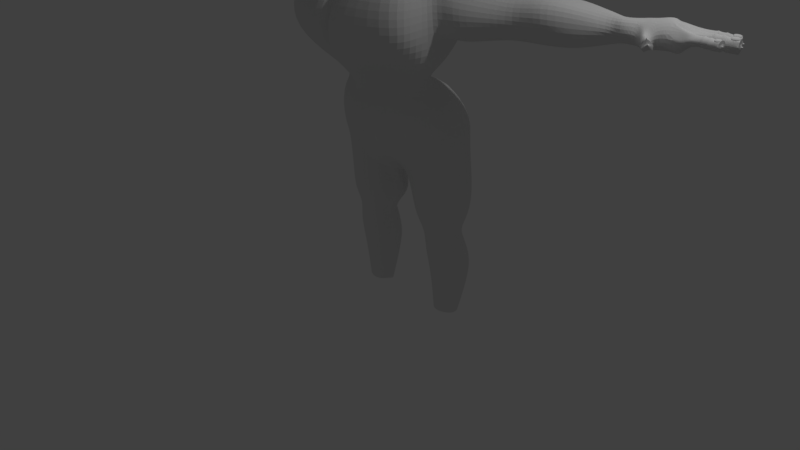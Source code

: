 # Source: cartoonbone.blend  (saved by Blender 2.78.0; exported with 4.5.12 LTS)
import bpy
from mathutils import Matrix  # noqa: F401  (used for matrix-valued properties, if any)

bpy.ops.wm.read_factory_settings(use_empty=True)
scene = bpy.context.scene
scene.name = 'Scene'

# ---- collections
col_collection_1 = bpy.data.collections.new('Collection 1'); scene.collection.children.link(col_collection_1)

# ---- world
world_world = bpy.data.worlds.new('World'); scene.world = world_world
world_world.color = (0.05088, 0.05088, 0.05088)
world_world.use_sun_shadow = False
world_world.sun_shadow_jitter_overblur = 0.0
world_world.cycles.sampling_method = 'MANUAL'

# ---- cameras
cam_camera = bpy.data.cameras.new('Camera')
cam_camera.clip_end = 100.0
cam_camera.lens = 35.0
cam_camera.sensor_width = 32.0
cam_camera.sensor_height = 18.0
cam_camera.ortho_scale = 7.314
cam_camera.dof.focus_distance = 0.0
cam_camera.dof.aperture_fstop = 128.0

# ---- lights
light_lamp = bpy.data.lights.new('Lamp', 'POINT')
light_lamp.transmission_factor = 0.0
light_lamp.cutoff_distance = 30.0
light_lamp.energy = 100.0
light_lamp.shadow_buffer_clip_start = 1.001
light_lamp.shadow_soft_size = 0.1
light_lamp.shadow_maximum_resolution = 0.006
light_lamp.use_absolute_resolution = True

# ---- meshes
me_plane = bpy.data.meshes.new('Plane')
me_plane.from_pydata([(17.32, -8.058, 2.798), (17.7, -7.956, 3.221), (17.32, -8.29, 2.842), (17.68, -8.132, 3.27), (17.19, -8.261, 2.967), (17.51, -8.13, 3.417), (16.99, -8.41, 3.1), (17.28, -8.274, 3.574), (16.86, -8.227, 3.163), (17.15, -8.157, 3.652), (16.86, -7.995, 3.119), (17.15, -7.883, 3.6), (16.99, -7.675, 2.995), (17.31, -7.536, 3.453), (17.19, -7.875, 2.862), (17.54, -7.741, 3.296), (17.92, -7.929, 3.616), (17.92, -8.161, 3.659), (17.78, -8.133, 3.784), (17.59, -8.281, 3.917), (17.45, -8.099, 3.98), (17.45, -7.867, 3.937), (17.59, -7.547, 3.812), (17.79, -7.747, 3.679), (18.22, -7.859, 3.982), (18.22, -8.091, 4.025), (18.08, -8.063, 4.15), (17.89, -8.211, 4.283), (17.75, -8.028, 4.346), (17.75, -7.796, 4.303), (17.89, -7.476, 4.178), (18.08, -7.676, 4.045), (18.22, -8.091, 4.025), (18.08, -8.063, 4.15), (17.89, -8.211, 4.283), (17.75, -7.796, 4.303), (17.89, -7.476, 4.178), (18.08, -7.676, 4.045), (17.66, -7.53, 3.9), (18.03, -7.757, 4.278), (17.86, -7.73, 3.767), (17.52, -8.082, 4.068), (17.66, -8.264, 4.005), (17.53, -7.85, 4.025), (17.85, -8.116, 3.872), (17.99, -8.144, 3.747), (17.99, -7.912, 3.704), (17.77, -7.848, 4.28), (17.89, -7.541, 4.166), (18.07, -7.738, 4.046), (17.69, -7.589, 3.914), (17.86, -7.787, 3.793), (17.56, -7.896, 4.027), (17.73, -7.761, 4.319), (17.88, -7.436, 4.19), (18.08, -7.637, 4.053), (17.64, -7.492, 3.903), (17.84, -7.693, 3.766), (17.5, -7.816, 4.032), (17.89, -7.928, 3.501), (17.73, -7.719, 3.573), (17.48, -8.22, 3.842), (17.7, -8.075, 3.69), (17.51, -7.515, 3.725), (17.35, -7.856, 3.867), (17.86, -8.083, 3.548), (17.35, -8.121, 3.917), (17.85, -7.941, 3.518), (17.51, -8.293, 3.819), (17.52, -7.558, 3.714), (17.85, -8.173, 3.561), (17.38, -8.11, 3.882), (17.71, -7.758, 3.581), (17.71, -8.145, 3.686), (17.38, -7.878, 3.839), (17.68, -7.966, 3.296), (17.35, -8.319, 3.597), (17.35, -7.584, 3.492), (17.68, -8.199, 3.339), (17.21, -8.136, 3.66), (17.54, -7.784, 3.359), (17.54, -8.17, 3.464), (17.21, -7.904, 3.617), (17.68, -7.966, 3.296), (17.68, -8.199, 3.339), (17.54, -8.17, 3.464), (17.35, -8.319, 3.597), (17.21, -8.136, 3.66), (17.21, -7.904, 3.617), (17.35, -7.584, 3.492), (17.54, -7.784, 3.359), (18.0, -7.913, -0.6677), (18.52, -8.126, -0.9302), (18.23, -8.25, -0.4341), (18.58, -8.261, -0.8451), (18.23, -8.152, -0.2349), (18.74, -8.335, -0.6584), (18.57, -8.203, -0.09288), (18.91, -8.212, -0.5024), (18.58, -7.954, -0.1368), (18.99, -8.056, -0.4455), (18.52, -7.807, -0.2067), (18.92, -7.829, -0.5534), (18.38, -7.745, -0.3645), (18.76, -7.756, -0.7401), (18.24, -7.849, -0.4965), (18.59, -7.878, -0.8961), (18.86, -8.191, -1.174), (18.91, -8.383, -1.083), (19.05, -8.445, -0.9247), (19.19, -8.341, -0.7928), (19.25, -8.132, -0.7639), (19.2, -7.94, -0.8552), (19.06, -7.878, -1.013), (18.92, -7.982, -1.145), (19.16, -8.253, -1.495), (19.21, -8.444, -1.404), (19.35, -8.507, -1.246), (19.49, -8.403, -1.114), (19.55, -8.194, -1.086), (19.5, -8.002, -1.177), (19.36, -7.939, -1.335), (19.22, -8.043, -1.467), (19.21, -8.444, -1.404), (19.35, -8.507, -1.246), (19.49, -8.403, -1.114), (19.5, -8.002, -1.177), (19.36, -7.939, -1.335), (19.22, -8.043, -1.467), (19.13, -7.893, -1.09), (19.45, -8.23, -1.348), (18.99, -7.997, -1.222), (19.33, -8.147, -0.8414), (19.27, -8.356, -0.8702), (19.27, -7.955, -0.9326), (19.12, -8.46, -1.002), (18.98, -8.398, -1.16), (18.93, -8.206, -1.251), (19.48, -8.051, -1.166), (19.35, -7.995, -1.31), (19.22, -8.089, -1.43), (19.14, -7.952, -1.088), (19.02, -8.047, -1.208), (19.27, -8.009, -0.9443), (19.51, -7.965, -1.178), (19.37, -7.901, -1.341), (19.22, -8.008, -1.477), (19.13, -7.852, -1.089), (18.99, -7.959, -1.225), (19.28, -7.916, -0.9261), (18.75, -8.176, -1.132), (18.82, -7.938, -1.099), (19.13, -8.247, -0.7216), (18.97, -8.365, -0.8723), (18.98, -7.819, -0.948), (19.14, -7.89, -0.7677), (18.81, -8.294, -1.053), (19.21, -8.109, -0.6636), (18.77, -8.17, -1.095), (19.11, -8.32, -0.7142), (18.98, -7.857, -0.9344), (18.83, -8.362, -1.004), (19.17, -8.111, -0.6854), (18.83, -7.961, -1.066), (18.97, -8.424, -0.8462), (19.12, -7.919, -0.7766), (18.59, -8.124, -0.9175), (18.93, -8.274, -0.5365), (18.79, -7.811, -0.7567), (18.65, -8.316, -0.8263), (18.99, -8.065, -0.5077), (18.65, -7.915, -0.8887), (18.79, -8.378, -0.6685), (18.93, -7.873, -0.5989), (18.59, -8.124, -0.9175), (18.65, -8.316, -0.8263), (18.79, -8.378, -0.6685), (18.93, -8.274, -0.5365), (18.99, -8.065, -0.5077), (18.93, -7.873, -0.5989), (18.79, -7.811, -0.7567), (18.65, -7.915, -0.8887), (18.81, -7.371, 1.724), (19.97, -7.697, 1.825), (18.8, -8.289, 1.729), (19.97, -7.861, 1.927), (19.17, -7.844, 2.122), (19.96, -7.968, 2.199), (19.34, -7.934, 2.407), (19.94, -7.852, 2.468), (19.35, -7.674, 2.598), (19.92, -7.685, 2.589), (19.33, -7.476, 2.399), (19.92, -7.416, 2.473), (19.34, -7.385, 2.168), (19.94, -7.308, 2.2), (19.36, -7.483, 1.942), (19.96, -7.425, 1.932), (20.44, -7.708, 1.918), (20.44, -7.935, 2.017), (20.43, -8.026, 2.247), (20.41, -7.928, 2.474), (20.4, -7.698, 2.564), (20.4, -7.47, 2.466), (20.41, -7.379, 2.235), (20.43, -7.477, 2.009), (20.94, -7.702, 1.921), (20.94, -7.929, 2.02), (20.93, -8.021, 2.25), (20.91, -7.922, 2.477), (20.9, -7.692, 2.567), (20.9, -7.464, 2.468), (20.91, -7.373, 2.238), (20.93, -7.472, 2.011), (20.94, -7.929, 2.02), (20.93, -8.021, 2.25), (20.91, -7.922, 2.477), (20.9, -7.464, 2.468), (20.91, -7.373, 2.238), (20.93, -7.472, 2.011), (20.53, -7.378, 2.236), (21.04, -7.689, 2.283), (20.55, -7.476, 2.009), (20.52, -7.696, 2.565), (20.53, -7.927, 2.474), (20.52, -7.469, 2.466), (20.55, -8.025, 2.248), (20.56, -7.934, 2.017), (20.56, -7.706, 1.919), (20.88, -7.523, 2.456), (20.9, -7.44, 2.247), (20.91, -7.529, 2.04), (20.55, -7.444, 2.245), (20.57, -7.533, 2.039), (20.54, -7.527, 2.454), (20.9, -7.422, 2.482), (20.92, -7.328, 2.245), (20.94, -7.43, 2.011), (20.52, -7.333, 2.243), (20.54, -7.434, 2.009), (20.51, -7.427, 2.48), (20.33, -7.705, 1.866), (20.31, -7.441, 1.969), (20.29, -7.839, 2.484), (20.31, -7.952, 2.225), (20.29, -7.329, 2.228), (20.28, -7.433, 2.491), (20.33, -7.847, 1.962), (20.28, -7.693, 2.604), (20.31, -7.704, 1.911), (20.28, -7.924, 2.467), (20.28, -7.375, 2.228), (20.31, -7.931, 2.01), (20.27, -7.693, 2.557), (20.3, -7.473, 2.002), (20.3, -8.022, 2.24), (20.27, -7.466, 2.459), (20.02, -7.694, 1.895), (19.99, -7.914, 2.451), (19.99, -7.365, 2.213), (20.02, -7.921, 1.994), (19.97, -7.684, 2.542), (20.01, -7.464, 1.986), (20.01, -8.013, 2.224), (19.97, -7.456, 2.443), (20.02, -7.694, 1.895), (20.02, -7.921, 1.994), (20.01, -8.013, 2.224), (19.99, -7.914, 2.451), (19.97, -7.684, 2.542), (19.97, -7.456, 2.443), (19.99, -7.365, 2.213), (20.01, -7.464, 1.986), (17.47, -8.217, -0.3384), (19.3, -8.017, -0.4145), (17.38, -7.848, -0.4551), (19.35, -8.223, -0.3051), (18.32, -8.067, 0.3631), (19.46, -8.343, -0.0345), (18.96, -8.146, 0.642), (19.58, -8.17, 0.2176), (18.97, -7.836, 0.6251), (19.64, -7.943, 0.3247), (18.84, -7.632, 0.3693), (19.59, -7.6, 0.194), (18.74, -7.53, 0.1405), (19.47, -7.48, -0.07658), (18.64, -7.677, -0.07261), (19.35, -7.653, -0.3286), (19.91, -8.065, -0.515), (19.95, -8.355, -0.4045), (20.05, -8.456, -0.1757), (20.15, -8.31, 0.0374), (20.19, -8.002, 0.11), (20.15, -7.712, -0.0004668), (20.05, -7.61, -0.2293), (19.95, -7.757, -0.4424), (20.51, -8.101, -0.7157), (20.55, -8.391, -0.6053), (20.65, -8.492, -0.3765), (20.76, -8.346, -0.1633), (20.8, -8.038, -0.09075), (20.76, -7.748, -0.2012), (20.66, -7.646, -0.43), (20.56, -7.792, -0.6431), (20.55, -8.391, -0.6053), (20.65, -8.492, -0.3765), (20.76, -8.346, -0.1633), (20.76, -7.748, -0.2012), (20.66, -7.646, -0.43), (20.56, -7.792, -0.6431), (20.2, -7.619, -0.2776), (20.83, -8.067, -0.4168), (20.1, -7.765, -0.4907), (20.34, -8.011, 0.06166), (20.3, -8.319, -0.01093), (20.3, -7.721, -0.04879), (20.2, -8.465, -0.224), (20.1, -8.363, -0.4529), (20.06, -8.074, -0.5633), (20.73, -7.823, -0.2025), (20.64, -7.731, -0.4104), (20.55, -7.864, -0.6042), (20.22, -7.706, -0.2719), (20.13, -7.839, -0.4656), (20.31, -7.799, -0.06392), (20.77, -7.692, -0.1935), (20.67, -7.588, -0.4297), (20.57, -7.738, -0.6496), (20.2, -7.559, -0.2724), (20.09, -7.71, -0.4923), (20.3, -7.664, -0.03621), (19.75, -8.055, -0.5181), (19.8, -7.702, -0.4352), (20.02, -8.183, 0.08925), (19.9, -8.35, -0.1542), (19.91, -7.536, -0.1918), (20.02, -7.652, 0.06952), (19.79, -8.234, -0.4155), (20.07, -7.983, 0.1957), (19.75, -8.049, -0.4695), (19.99, -8.294, 0.08288), (19.9, -7.594, -0.1838), (19.79, -8.339, -0.359), (20.04, -7.986, 0.1555), (19.79, -7.74, -0.3969), (19.89, -8.44, -0.1302), (20.0, -7.696, 0.04502), (19.39, -8.012, -0.3666), (19.63, -8.257, 0.1858), (19.54, -7.557, -0.08086), (19.43, -8.302, -0.2561), (19.68, -7.949, 0.2584), (19.44, -7.704, -0.294), (19.53, -8.403, -0.02731), (19.64, -7.659, 0.1479), (19.39, -8.012, -0.3666), (19.43, -8.302, -0.2561), (19.53, -8.403, -0.02731), (19.63, -8.257, 0.1858), (19.68, -7.949, 0.2584), (19.64, -7.659, 0.1479), (19.54, -7.557, -0.08086), (19.44, -7.704, -0.294), (17.73, -8.477, 0.1337), (19.8, -7.879, 0.6847), (17.45, -8.531, -0.2669), (19.83, -8.1, 0.803), (18.51, -8.064, 1.157), (19.9, -8.235, 1.105), (18.03, -7.533, 0.205), (19.97, -8.059, 1.393), (17.34, -7.288, 0.4211), (20.0, -7.821, 1.52), (19.14, -7.509, 1.467), (19.97, -7.454, 1.381), (19.08, -7.395, 1.212), (19.9, -7.319, 1.079), (19.02, -7.544, 0.9682), (19.83, -7.495, 0.7905), (20.46, -7.914, 0.6571), (20.49, -8.224, 0.7744), (20.55, -8.338, 1.03), (20.6, -8.189, 1.273), (20.63, -7.864, 1.363), (20.6, -7.554, 1.246), (20.54, -7.44, 0.9903), (20.48, -7.589, 0.7465), (21.14, -7.932, 0.5221), (21.16, -8.242, 0.6394), (21.22, -8.357, 0.8947), (21.28, -8.208, 1.138), (21.3, -7.883, 1.228), (21.28, -7.573, 1.111), (21.22, -7.459, 0.8553), (21.16, -7.607, 0.6115), (21.16, -8.242, 0.6394), (21.22, -8.357, 0.8947), (21.28, -8.208, 1.138), (21.28, -7.573, 1.111), (21.22, -7.459, 0.8553), (21.16, -7.607, 0.6115), (20.7, -7.445, 0.9578), (21.4, -7.901, 0.8829), (20.65, -7.593, 0.714), (20.79, -7.869, 1.33), (20.77, -8.194, 1.241), (20.76, -7.559, 1.213), (20.71, -8.342, 0.9972), (20.65, -8.228, 0.7419), (20.62, -7.918, 0.6246), (21.25, -7.653, 1.104), (21.2, -7.549, 0.872), (21.14, -7.685, 0.6504), (20.73, -7.537, 0.9652), (20.68, -7.672, 0.7436), (20.78, -7.64, 1.197), (21.29, -7.514, 1.122), (21.23, -7.396, 0.8586), (21.17, -7.55, 0.607), (20.7, -7.382, 0.9644), (20.64, -7.535, 0.7127), (20.76, -7.499, 1.228), (20.29, -7.906, 0.6321), (20.32, -7.535, 0.7343), (20.45, -8.059, 1.313), (20.38, -8.229, 1.035), (20.38, -7.365, 1.013), (20.45, -7.495, 1.304), (20.32, -8.099, 0.7434), (20.48, -7.85, 1.438), (20.29, -7.901, 0.6849), (20.43, -8.177, 1.301), (20.37, -7.428, 1.018), (20.31, -8.212, 0.8022), (20.45, -7.852, 1.391), (20.31, -7.577, 0.7743), (20.37, -8.326, 1.058), (20.42, -7.542, 1.273), (19.89, -7.873, 0.7479), (20.03, -8.149, 1.364), (19.97, -7.4, 1.081), (19.91, -8.184, 0.8652), (20.05, -7.824, 1.454), (19.91, -7.549, 0.8373), (19.97, -8.298, 1.12), (20.02, -7.514, 1.336), (19.89, -7.873, 0.7479), (19.91, -8.184, 0.8652), (19.97, -8.298, 1.12), (20.03, -8.149, 1.364), (20.05, -7.824, 1.454), (20.02, -7.514, 1.336), (19.97, -7.4, 1.081), (19.91, -7.549, 0.8373), (17.82, -7.481, -0.03538), (17.54, -7.689, -0.213), (18.29, -7.537, 1.862), (18.49, -8.694, 1.658), (18.95, -8.506, 2.217), (18.87, -8.106, 2.532), (18.99, -7.802, 2.444), (18.88, -7.638, 2.384), (18.88, -7.149, 2.19), (16.81, -7.988, -0.3191), (18.0, -8.798, 0.5127), (18.21, -8.873, 0.7797), (18.17, -7.726, 0.9027), (17.07, -8.64, 0.3056), (18.1, -7.223, 0.6068), (18.73, -8.437, 1.082), (17.19, -8.807, 1.16), (18.38, -6.997, 1.289), (16.84, -7.443, 0.6588), (17.06, -7.014, 1.286), (17.95, -6.991, 1.823), (17.91, -8.766, 1.886), (17.21, -7.126, 2.151), (17.96, -7.774, 2.656), (17.41, -8.714, 1.914), (17.4, -7.941, 2.751), (16.52, -7.978, -0.2003), (17.66, -8.689, 0.908), (17.79, -6.809, 1.09), (16.93, -8.707, 0.5641), (16.03, -8.853, 1.503), (15.8, -7.468, 1.072), (15.98, -7.175, 1.59), (16.16, -7.265, 2.28), (16.1, -8.577, 2.217), (16.23, -8.129, 2.795), (15.72, -8.22, 0.8005), (15.87, -8.84, 1.214), (15.07, -8.881, 1.49), (14.93, -7.629, 1.233), (15.1, -7.257, 1.937), (15.33, -7.165, 2.891), (15.28, -8.46, 2.29), (15.45, -8.327, 2.938), (14.56, -8.03, 0.4753), (14.77, -8.571, 1.002), (16.38, -8.764, 1.313), (16.15, -8.671, 0.9033), (16.49, -7.307, 2.19), (16.59, -8.673, 2.262), (16.13, -7.326, 0.9751), (16.31, -7.124, 1.496), (16.05, -8.117, 0.6923), (0.639, -0.3468, 13.55), (0.7048, 0.7292, 13.63), (0.0, -0.4875, 13.54), (0.0, 0.4681, 13.64), (1.167, -0.3356, 13.32), (1.232, 1.024, 13.44), (1.711, -0.3623, 13.05), (2.087, 0.3169, 13.04), (1.961, -0.7901, 11.98), (2.605, -0.7477, 12.21), (1.651, -0.9524, 12.25), (1.861, -1.716, 12.09), (0.6349, -1.022, 12.76), (0.8127, -2.051, 12.84), (0.0, -1.143, 13.19), (0.0, -2.241, 12.99), (0.7808, 1.682, 14.8), (0.0, 1.992, 15.53), (1.099, 1.38, 13.88), (1.183, 1.688, 12.85), (0.8794, 2.532, 14.64), (0.0, 2.69, 15.0), (1.148, 2.094, 13.71), (0.7748, 3.964, 13.44), (0.0, 4.079, 13.95), (1.094, 3.61, 12.53), (0.7116, 5.74, 13.02), (0.0, 5.856, 13.5), (1.16, 5.701, 12.47), (1.588, 3.836, 12.01), (1.738, 4.896, 11.66), (2.941, 6.343, 12.18), (3.247, 5.343, 11.49), (5.777, 5.812, 10.92), (4.727, 4.877, 10.69), (6.684, 4.643, 9.737), (5.208, 4.291, 9.95), (1.366, 2.734, 12.41), (1.905, 3.278, 11.97), (3.097, 2.206, 12.25), (3.2, 2.869, 12.12), (5.626, 3.092, 10.79), (4.299, 3.09, 11.31), (2.38, 0.9046, 12.81), (3.278, -0.8857, 11.67), (2.191, -2.207, 11.88), (1.015, -2.604, 12.79), (0.0, -2.765, 12.86), (3.974, -0.6805, 11.23), (2.482, -2.611, 11.68), (1.272, -3.15, 12.45), (0.0, -3.551, 12.31), (6.261, 2.553, 6.739), (4.291, -0.5831, 10.31), (2.884, -2.969, 11.29), (1.482, -3.652, 11.8), (0.0, -4.276, 11.3), (4.606, -0.6089, 7.315), (3.235, -3.178, 9.446), (1.398, -4.146, 10.05), (0.0, -4.622, 10.55), (0.6568, 7.462, 12.76), (0.0, 7.452, 12.96), (1.032, 7.523, 12.37), (2.718, 7.758, 12.26), (4.698, 7.802, 11.23), (6.434, 7.718, 9.405), (0.7227, 9.178, 12.03), (0.0, 9.218, 12.27), (1.036, 9.109, 11.57), (2.534, 9.535, 11.37), (4.296, 9.684, 10.66), (6.326, 9.715, 9.126), (0.7199, 10.84, 10.43), (0.0, 10.81, 11.07), (1.135, 10.85, 9.839), (3.082, 11.37, 9.968), (5.114, 11.86, 9.397), (6.688, 11.49, 7.833), (0.8298, 13.7, 8.918), (0.0, 13.69, 9.429), (1.256, 13.6, 8.572), (3.221, 13.48, 8.338), (4.734, 13.25, 7.855), (6.334, 12.84, 6.824), (0.6191, 15.37, 4.325), (0.0, 15.42, 4.714), (1.186, 15.18, 4.064), (2.414, 14.9, 3.929), (2.501, 14.74, 3.783), (3.68, 14.36, 3.641), (0.3934, 13.6, -0.1119), (0.0, 13.81, -0.06821), (1.896, 13.22, 0.007141), (2.916, 13.1, -0.1372), (4.251, 12.75, -0.3016), (4.84, 12.64, -0.1561), (1.371, 9.486, -3.467), (0.0, 9.665, -3.755), (2.548, 9.363, -3.12), (3.597, 9.287, -3.028), (4.949, 9.185, -2.99), (6.388, 8.907, -1.755), (1.258, 7.182, -3.726), (0.0, 7.278, -4.051), (2.546, 7.124, -3.355), (3.494, 7.126, -3.349), (4.775, 7.104, -3.14), (6.387, 7.154, -1.915), (1.285, 4.909, -3.822), (0.0, 4.958, -3.896), (2.393, 4.872, -3.337), (3.912, 4.632, -2.88), (4.266, 4.776, -2.96), (6.274, 4.723, -1.742), (1.246, 2.534, -2.054), (0.0, 2.638, -2.505), (2.42, 2.515, -1.673), (2.81, 2.468, -1.704), (4.812, 2.447, -1.407), (5.545, 2.348, -0.3768), (1.152, -1.281, 0.6237), (0.0, -1.268, 0.06255), (2.683, -1.18, 0.5202), (2.894, -1.336, 0.9602), (4.422, -1.474, 1.412), (4.986, -1.477, 3.475), (6.821, 4.59, 6.401), (7.685, 7.054, 6.308), (7.733, 8.633, 6.102), (4.125, 10.67, -2.126), (3.19, 10.78, -2.297), (2.402, 10.78, -2.259), (0.8221, 11.18, -2.818), (5.96, 10.51, -1.355), (0.0, 11.28, -3.159), (5.77, 12.16, 2.094), (7.495, 8.801, 1.724), (7.415, 6.933, 1.537), (7.122, 4.766, 1.431), (6.631, 2.696, 1.592), (4.648, -1.036, 4.821), (6.874, 10.49, 1.785), (7.172, 10.37, 5.511), (6.673, 11.74, 4.719), (2.483, -2.194, 6.002), (2.015, -2.334, 6.922), (1.034, -2.737, 7.521), (0.0, -3.078, 8.104), (0.7646, -2.107, 2.866), (0.0, -2.098, 2.651), (1.575, -2.083, 3.065), (2.047, -2.043, 3.269), (2.648, -1.96, 3.439), (3.018, -2.064, 3.75), (3.145, -1.966, 4.941), (1.574, -3.484, 5.204), (1.342, -3.473, 5.638), (0.3151, -3.476, 5.986), (0.0, -3.507, 6.285), (0.7231, -3.245, 3.401), (0.0, -3.299, 3.09), (1.124, -3.277, 3.499), (1.358, -3.271, 3.666), (1.655, -3.295, 3.808), (1.839, -3.406, 4.077), (1.901, -3.473, 4.775), (1.705, -4.417, 5.525), (1.473, -4.406, 5.959), (0.1547, -4.409, 6.307), (0.0, -4.44, 6.606), (0.8543, -4.266, 3.678), (0.0, -4.232, 3.411), (1.255, -4.327, 3.82), (1.489, -4.321, 3.972), (1.786, -4.345, 4.099), (1.97, -4.339, 4.398), (2.032, -4.406, 5.096), (2.384, -5.314, 5.95), (2.015, -5.297, 6.641), (0.2849, -5.301, 7.195), (0.0, -5.351, 7.67), (1.03, -5.073, 3.011), (0.0, -5.02, 2.586), (1.669, -5.171, 3.237), (2.041, -5.161, 3.479), (2.513, -5.199, 3.681), (2.805, -5.19, 4.156), (2.905, -5.297, 5.267), (4.762, -6.436, 7.613), (4.064, -6.378, 9.117), (0.6479, -6.43, 9.319), (0.0, -6.454, 8.401), (0.826, -6.259, 1.365), (0.0, -6.298, 0.611), (3.41, -6.369, 1.841), (4.113, -6.365, 2.297), (4.42, -6.672, 3.399), (4.853, -5.651, 5.082), (5.069, -6.263, 6.579), (5.327, -9.814, 8.45), (4.681, -10.0, 9.311), (0.4553, -9.957, 11.07), (0.0, -9.979, 9.985), (1.266, -9.944, 2.04), (0.0, -9.934, 1.067), (4.075, -9.851, 2.505), (4.726, -9.747, 3.077), (4.894, -9.723, 3.687), (5.372, -9.285, 5.272), (5.554, -9.327, 6.702), (4.43, -11.49, 7.346), (1.664, -11.38, 8.915), (0.6518, -11.49, 8.92), (0.0, -11.5, 9.521), (0.9622, -11.35, 3.572), (0.0, -11.4, 3.093), (2.214, -11.43, 3.879), (3.996, -11.44, 4.221), (4.593, -11.46, 4.477), (4.963, -11.45, 5.525), (5.088, -11.49, 6.483), (2.26, -13.1, 6.196), (0.9197, -13.06, 6.902), (0.7523, -12.97, 7.215), (0.0, -13.2, 7.659), (0.4211, -13.04, 4.109), (0.0, -12.72, 3.884), (1.973, -12.89, 4.687), (2.024, -13.07, 4.497), (2.349, -13.08, 4.637), (2.549, -13.07, 4.963), (2.618, -13.09, 5.727), (1.193, -7.698, 1.104), (0.0, -8.004, 0.1848), (0.1561, -8.096, 10.81), (4.484, -8.09, 9.742), (7.972, -6.439, 4.012), (4.518, -8.039, 3.13), (3.764, -8.002, 1.698), (5.252, -8.023, 8.372), (5.613, -7.728, 6.84), (4.538, -7.944, 2.281), (0.0, -8.122, 9.67), (6.211, -6.292, 4.925), (5.961, -6.374, 3.409), (6.358, -6.437, 6.096), (6.564, -9.908, 5.23), (6.204, -9.446, 3.418), (6.813, -9.419, 6.291), (9.419, -6.637, 3.686), (5.725, -7.997, 2.628), (6.788, -7.755, 6.855), (7.843, -6.571, 2.901), (8.01, -6.76, 5.183), (8.08, -9.645, 4.184), (7.945, -9.298, 2.828), (8.24, -8.878, 5.287), (10.84, -6.44, 2.958), (7.648, -8.017, 2.173), (8.218, -7.968, 5.826), (9.044, -7.206, 2.491), (9.539, -7.121, 4.513), (9.601, -9.494, 3.666), (9.442, -8.817, 2.597), (9.76, -8.781, 4.64), (12.57, -6.817, 2.395), (9.225, -7.986, 2.293), (9.759, -7.99, 4.745), (10.62, -6.819, 1.948), (11.07, -6.693, 4.271), (10.92, -9.574, 3.203), (10.89, -9.101, 1.952), (11.39, -9.018, 4.09), (10.72, -7.94, 1.621), (11.53, -7.874, 4.701), (12.17, -6.712, 1.207), (12.69, -6.817, 3.626), (12.94, -9.263, 2.568), (12.6, -9.266, 1.357), (13.08, -9.297, 3.726), (3.881, -14.16, 5.942), (12.54, -7.904, 1.269), (13.13, -8.003, 3.837), (1.659, -13.3, 7.299), (0.9218, -14.01, 7.735), (0.0, -14.69, 8.394), (0.4951, -13.54, 1.784), (0.0, -14.88, 1.671), (2.171, -13.26, 1.958), (2.97, -13.66, 2.0), (3.605, -13.93, 2.313), (4.287, -14.15, 3.176), (4.475, -14.58, 4.979), (4.993, -16.58, 5.378), (2.16, -18.29, 6.668), (1.51, -18.14, 6.64), (0.0, -18.14, 7.816), (0.9521, -16.64, 0.1171), (0.0, -17.42, -0.5973), (1.895, -16.65, -0.4967), (3.118, -16.64, 0.7405), (4.18, -15.96, 1.512), (4.998, -15.95, 2.509), (5.304, -15.9, 4.106), (0.9764, -19.23, 4.759), (0.89, -18.69, 5.226), (0.0, -19.47, 6.171), (0.6801, -19.52, 2.705), (0.0, -19.38, 1.551), (0.7012, -19.53, 2.811), (0.7315, -19.59, 4.52), (0.6062, -19.46, 4.529), (0.0, -19.9, 4.857), (0.288, -19.69, 3.303), (0.0, -20.05, 2.964), (0.64, -19.55, 3.246), (0.3085, -20.21, 3.898), (0.2709, -20.21, 3.899), (0.0, -20.21, 3.907), (4.928, -17.81, 4.708), (2.958, -18.58, 5.624), (2.418, -18.2, 0.9473), (3.454, -17.26, 1.414), (4.314, -17.26, 1.962), (5.014, -17.2, 2.67), (5.333, -17.61, 3.805), (1.505, -19.97, 5.014), (1.71, -19.89, 1.954), (1.23, -20.72, 4.067), (1.127, -20.66, 2.534), (0.4803, -21.39, 3.318), (5.066, -21.32, 4.209), (3.122, -21.42, 5.64), (2.721, -21.24, 0.7199), (3.865, -20.99, 1.153), (4.641, -21.07, 1.662), (5.283, -21.11, 2.318), (5.477, -21.29, 3.371), (1.499, -21.79, 4.493), (1.7, -21.78, 1.654), (1.081, -22.03, 3.614), (1.001, -22.0, 2.192), (0.2533, -22.21, 2.919), (4.87, -22.86, 4.347), (3.27, -22.7, 5.049), (2.964, -22.5, 1.467), (3.928, -22.44, 1.825), (4.553, -22.6, 2.245), (5.072, -22.71, 2.787), (5.21, -22.87, 3.656), (1.954, -22.86, 4.582), (2.065, -22.83, 2.238), (1.529, -22.91, 3.857), (1.467, -22.93, 2.683), (0.7778, -22.95, 3.283), (4.374, -23.96, 3.973), (3.282, -23.86, 4.452), (3.073, -23.72, 2.007), (3.732, -23.68, 2.251), (4.158, -23.79, 2.538), (4.513, -23.86, 2.908), (4.606, -23.98, 3.501), (2.347, -23.93, 4.133), (2.46, -23.94, 2.533), (2.094, -24.04, 3.638), (2.052, -24.01, 2.837), (1.618, -24.07, 3.247), (4.992, -25.5, 3.724), (3.479, -25.55, 4.387), (3.19, -25.62, 1.0), (4.102, -25.64, 1.339), (4.692, -25.59, 1.736), (5.183, -25.55, 2.248), (5.313, -25.49, 3.07), (2.184, -25.51, 3.946), (2.341, -25.51, 1.729), (1.833, -25.46, 3.26), (1.775, -25.47, 2.15), (1.174, -25.45, 2.717), (4.72, -27.67, 3.385), (3.508, -27.71, 3.916), (3.277, -27.77, 1.205), (4.007, -27.79, 1.476), (4.48, -27.74, 1.793), (4.873, -27.71, 2.204), (4.977, -27.67, 2.861), (2.472, -27.68, 3.563), (2.597, -27.68, 1.788), (2.191, -27.64, 3.014), (2.144, -27.65, 2.125), (1.663, -27.63, 2.579), (4.225, -30.24, 3.356), (3.421, -30.27, 3.709), (3.267, -30.3, 1.909), (3.752, -30.32, 2.089), (4.066, -30.29, 2.3), (4.327, -30.27, 2.572), (4.396, -30.24, 3.009), (2.733, -30.25, 3.474), (2.816, -30.24, 2.297), (2.546, -30.22, 3.11), (2.515, -30.23, 2.52), (2.196, -30.21, 2.822), (14.63, -7.446, 2.535), (14.76, -8.88, 2.014), (14.59, -8.467, 1.342), (14.83, -8.526, 2.541), (14.83, -8.427, 1.012), (14.4, -7.502, 1.439), (14.95, -7.969, 2.937), (14.6, -6.966, 1.915), (17.13, -7.584, 2.495), (16.7, -7.505, 2.607), (16.49, -7.739, 2.623), (16.56, -8.188, 2.928), (16.61, -8.581, 2.691), (16.86, -8.471, 2.627), (17.3, -8.601, 2.464), (17.34, -8.002, 2.847)], [(36, 39), (127, 130), (218, 221), (309, 312), (400, 403)], [(83, 1, 3, 84), (84, 3, 5, 85), (85, 5, 7, 86), (86, 7, 9, 87), (87, 9, 11, 88), (88, 11, 13, 89), (89, 13, 15, 90), (90, 15, 1, 83), (59, 60, 23, 16), (61, 62, 18, 19), (63, 64, 21, 22), (65, 59, 16, 17), (66, 61, 19, 20), (60, 63, 22, 23), (62, 65, 17, 18), (64, 66, 20, 21), (29, 30, 48, 47), (43, 41, 28, 29), (42, 44, 26, 27), (45, 46, 24, 25), (46, 40, 31, 24), (40, 38, 50, 51), (41, 42, 27, 28), (44, 45, 25, 26), (30, 29, 35, 36), (26, 25, 32, 33), (31, 30, 36, 37), (27, 26, 33, 34), (20, 19, 42, 41), (22, 21, 43, 38), (32, 24, 39, 33), (33, 39, 28, 34), (18, 17, 45, 44), (35, 28, 39, 24, 37, 36), (16, 23, 40, 46), (17, 16, 46, 45), (19, 18, 44, 42), (21, 20, 41, 43), (23, 22, 38, 40), (52, 47, 53, 58), (51, 50, 56, 57), (31, 40, 51, 49), (30, 31, 49, 48), (38, 43, 52, 50), (43, 29, 47, 52), (57, 56, 54, 55), (56, 58, 53, 54), (47, 48, 54, 53), (50, 52, 58, 56), (49, 51, 57, 55), (48, 49, 55, 54), (74, 71, 66, 64), (73, 70, 65, 62), (72, 69, 63, 60), (71, 68, 61, 66), (70, 67, 59, 65), (69, 74, 64, 63), (68, 73, 62, 61), (67, 72, 60, 59), (75, 80, 72, 67), (76, 81, 73, 68), (77, 82, 74, 69), (78, 75, 67, 70), (79, 76, 68, 71), (80, 77, 69, 72), (81, 78, 70, 73), (82, 79, 71, 74), (11, 9, 79, 82), (5, 3, 78, 81), (15, 13, 77, 80), (9, 7, 76, 79), (3, 1, 75, 78), (13, 11, 82, 77), (7, 5, 81, 76), (1, 15, 80, 75), (14, 90, 83, 0), (12, 89, 90, 14), (10, 88, 89, 12), (8, 87, 88, 10), (6, 86, 87, 8), (4, 85, 86, 6), (2, 84, 85, 4), (0, 83, 84, 2), (174, 92, 94, 175), (175, 94, 96, 176), (176, 96, 98, 177), (177, 98, 100, 178), (178, 100, 102, 179), (179, 102, 104, 180), (180, 104, 106, 181), (181, 106, 92, 174), (150, 151, 114, 107), (152, 153, 109, 110), (154, 155, 112, 113), (156, 150, 107, 108), (157, 152, 110, 111), (151, 154, 113, 114), (153, 156, 108, 109), (155, 157, 111, 112), (120, 121, 139, 138), (134, 132, 119, 120), (133, 135, 117, 118), (136, 137, 115, 116), (137, 131, 122, 115), (131, 129, 141, 142), (132, 133, 118, 119), (135, 136, 116, 117), (121, 120, 126, 127), (117, 116, 123, 124), (122, 121, 127, 128), (118, 117, 124, 125), (111, 110, 133, 132), (113, 112, 134, 129), (123, 115, 130, 124), (124, 130, 119, 125), (109, 108, 136, 135), (126, 119, 130, 115, 128, 127), (107, 114, 131, 137), (108, 107, 137, 136), (110, 109, 135, 133), (112, 111, 132, 134), (114, 113, 129, 131), (143, 138, 144, 149), (142, 141, 147, 148), (122, 131, 142, 140), (121, 122, 140, 139), (129, 134, 143, 141), (134, 120, 138, 143), (148, 147, 145, 146), (147, 149, 144, 145), (138, 139, 145, 144), (141, 143, 149, 147), (140, 142, 148, 146), (139, 140, 146, 145), (165, 162, 157, 155), (164, 161, 156, 153), (163, 160, 154, 151), (162, 159, 152, 157), (161, 158, 150, 156), (160, 165, 155, 154), (159, 164, 153, 152), (158, 163, 151, 150), (166, 171, 163, 158), (167, 172, 164, 159), (168, 173, 165, 160), (169, 166, 158, 161), (170, 167, 159, 162), (171, 168, 160, 163), (172, 169, 161, 164), (173, 170, 162, 165), (102, 100, 170, 173), (96, 94, 169, 172), (106, 104, 168, 171), (100, 98, 167, 170), (94, 92, 166, 169), (104, 102, 173, 168), (98, 96, 172, 167), (92, 106, 171, 166), (105, 181, 174, 91), (103, 180, 181, 105), (101, 179, 180, 103), (99, 178, 179, 101), (97, 177, 178, 99), (95, 176, 177, 97), (93, 175, 176, 95), (91, 174, 175, 93), (265, 183, 185, 266), (266, 185, 187, 267), (267, 187, 189, 268), (268, 189, 191, 269), (269, 191, 193, 270), (270, 193, 195, 271), (271, 195, 197, 272), (272, 197, 183, 265), (241, 242, 205, 198), (243, 244, 200, 201), (245, 246, 203, 204), (247, 241, 198, 199), (248, 243, 201, 202), (242, 245, 204, 205), (244, 247, 199, 200), (246, 248, 202, 203), (211, 212, 230, 229), (225, 223, 210, 211), (224, 226, 208, 209), (227, 228, 206, 207), (228, 222, 213, 206), (222, 220, 232, 233), (223, 224, 209, 210), (226, 227, 207, 208), (212, 211, 217, 218), (208, 207, 214, 215), (213, 212, 218, 219), (209, 208, 215, 216), (202, 201, 224, 223), (204, 203, 225, 220), (214, 206, 221, 215), (215, 221, 210, 216), (200, 199, 227, 226), (217, 210, 221, 206, 219, 218), (198, 205, 222, 228), (199, 198, 228, 227), (201, 200, 226, 224), (203, 202, 223, 225), (205, 204, 220, 222), (234, 229, 235, 240), (233, 232, 238, 239), (213, 222, 233, 231), (212, 213, 231, 230), (220, 225, 234, 232), (225, 211, 229, 234), (239, 238, 236, 237), (238, 240, 235, 236), (229, 230, 236, 235), (232, 234, 240, 238), (231, 233, 239, 237), (230, 231, 237, 236), (256, 253, 248, 246), (255, 252, 247, 244), (254, 251, 245, 242), (253, 250, 243, 248), (252, 249, 241, 247), (251, 256, 246, 245), (250, 255, 244, 243), (249, 254, 242, 241), (257, 262, 254, 249), (258, 263, 255, 250), (259, 264, 256, 251), (260, 257, 249, 252), (261, 258, 250, 253), (262, 259, 251, 254), (263, 260, 252, 255), (264, 261, 253, 256), (193, 191, 261, 264), (187, 185, 260, 263), (197, 195, 259, 262), (191, 189, 258, 261), (185, 183, 257, 260), (195, 193, 264, 259), (189, 187, 263, 258), (183, 197, 262, 257), (196, 272, 265, 182), (194, 271, 272, 196), (192, 270, 271, 194), (190, 269, 270, 192), (188, 268, 269, 190), (186, 267, 268, 188), (184, 266, 267, 186), (182, 265, 266, 184), (356, 274, 276, 357), (357, 276, 278, 358), (358, 278, 280, 359), (359, 280, 282, 360), (360, 282, 284, 361), (361, 284, 286, 362), (362, 286, 288, 363), (363, 288, 274, 356), (332, 333, 296, 289), (334, 335, 291, 292), (336, 337, 294, 295), (338, 332, 289, 290), (339, 334, 292, 293), (333, 336, 295, 296), (335, 338, 290, 291), (337, 339, 293, 294), (302, 303, 321, 320), (316, 314, 301, 302), (315, 317, 299, 300), (318, 319, 297, 298), (319, 313, 304, 297), (313, 311, 323, 324), (314, 315, 300, 301), (317, 318, 298, 299), (303, 302, 308, 309), (299, 298, 305, 306), (304, 303, 309, 310), (300, 299, 306, 307), (293, 292, 315, 314), (295, 294, 316, 311), (305, 297, 312, 306), (306, 312, 301, 307), (291, 290, 318, 317), (308, 301, 312, 297, 310, 309), (289, 296, 313, 319), (290, 289, 319, 318), (292, 291, 317, 315), (294, 293, 314, 316), (296, 295, 311, 313), (325, 320, 326, 331), (324, 323, 329, 330), (304, 313, 324, 322), (303, 304, 322, 321), (311, 316, 325, 323), (316, 302, 320, 325), (330, 329, 327, 328), (329, 331, 326, 327), (320, 321, 327, 326), (323, 325, 331, 329), (322, 324, 330, 328), (321, 322, 328, 327), (347, 344, 339, 337), (346, 343, 338, 335), (345, 342, 336, 333), (344, 341, 334, 339), (343, 340, 332, 338), (342, 347, 337, 336), (341, 346, 335, 334), (340, 345, 333, 332), (348, 353, 345, 340), (349, 354, 346, 341), (350, 355, 347, 342), (351, 348, 340, 343), (352, 349, 341, 344), (353, 350, 342, 345), (354, 351, 343, 346), (355, 352, 344, 347), (284, 282, 352, 355), (278, 276, 351, 354), (288, 286, 350, 353), (282, 280, 349, 352), (276, 274, 348, 351), (286, 284, 355, 350), (280, 278, 354, 349), (274, 288, 353, 348), (287, 363, 356, 99), (285, 362, 363, 287), (283, 361, 362, 285), (281, 360, 361, 283), (279, 359, 360, 281), (277, 358, 359, 279), (97, 357, 358, 277), (99, 356, 357, 97), (447, 365, 367, 448), (448, 367, 369, 449), (449, 369, 371, 450), (450, 371, 373, 451), (451, 373, 375, 452), (452, 375, 377, 453), (453, 377, 379, 454), (454, 379, 365, 447), (423, 424, 387, 380), (425, 426, 382, 383), (427, 428, 385, 386), (429, 423, 380, 381), (430, 425, 383, 384), (424, 427, 386, 387), (426, 429, 381, 382), (428, 430, 384, 385), (393, 394, 412, 411), (407, 405, 392, 393), (406, 408, 390, 391), (409, 410, 388, 389), (410, 404, 395, 388), (404, 402, 414, 415), (405, 406, 391, 392), (408, 409, 389, 390), (394, 393, 399, 400), (390, 389, 396, 397), (395, 394, 400, 401), (391, 390, 397, 398), (384, 383, 406, 405), (386, 385, 407, 402), (396, 388, 403, 397), (397, 403, 392, 398), (382, 381, 409, 408), (399, 392, 403, 388, 401, 400), (380, 387, 404, 410), (381, 380, 410, 409), (383, 382, 408, 406), (385, 384, 405, 407), (387, 386, 402, 404), (416, 411, 417, 422), (415, 414, 420, 421), (395, 404, 415, 413), (394, 395, 413, 412), (402, 407, 416, 414), (407, 393, 411, 416), (421, 420, 418, 419), (420, 422, 417, 418), (411, 412, 418, 417), (414, 416, 422, 420), (413, 415, 421, 419), (412, 413, 419, 418), (438, 435, 430, 428), (437, 434, 429, 426), (436, 433, 427, 424), (435, 432, 425, 430), (434, 431, 423, 429), (433, 438, 428, 427), (432, 437, 426, 425), (431, 436, 424, 423), (439, 444, 436, 431), (440, 445, 437, 432), (441, 446, 438, 433), (442, 439, 431, 434), (443, 440, 432, 435), (444, 441, 433, 436), (445, 442, 434, 437), (446, 443, 435, 438), (375, 373, 443, 446), (369, 367, 442, 445), (379, 377, 441, 444), (373, 371, 440, 443), (367, 365, 439, 442), (377, 375, 446, 441), (371, 369, 445, 440), (365, 379, 444, 439), (378, 454, 447, 281), (376, 453, 454, 378), (374, 452, 453, 376), (182, 451, 452, 374), (184, 450, 451, 182), (368, 449, 450, 184), (279, 448, 449, 368), (281, 447, 448, 279), (194, 196, 457, 463), (285, 287, 370, 469), (287, 99, 370), (376, 378, 467, 472), (99, 101, 370), (190, 192, 462, 461), (281, 283, 467), (368, 184, 458, 470), (95, 97, 364, 366), (105, 91, 275, 456), (186, 188, 460, 459), (91, 93, 273, 275), (196, 182, 457), (277, 279, 466, 465), (97, 277, 465, 364), (279, 368, 470, 466), (101, 103, 455, 370), (192, 194, 463, 462), (283, 285, 469, 467), (374, 376, 472, 457), (378, 281, 467), (188, 190, 461, 460), (182, 374, 457), (93, 95, 366, 273), (103, 105, 456, 455), (184, 186, 459, 458), (456, 275, 464), (273, 366, 468, 464), (470, 458, 476), (463, 457, 475), (465, 466, 482, 468), (467, 469, 372, 483), (458, 459, 476), (472, 467, 483, 475), (370, 455, 372), (459, 460, 478, 476), (460, 461, 478), (466, 470, 476, 482), (457, 472, 475), (461, 462, 478), (275, 273, 464), (364, 465, 468), (469, 370, 372), (462, 463, 475, 478), (366, 364, 468), (455, 456, 464, 372), (475, 483, 474, 477), (468, 482, 471, 484), (478, 475, 477, 480), (476, 478, 480, 479), (482, 476, 479, 471), (464, 468, 484, 481), (483, 372, 473, 474), (372, 464, 481, 473), (502, 501, 485, 492), (506, 505, 486, 487), (507, 502, 492, 491), (501, 504, 489, 485), (503, 506, 487, 488), (505, 507, 491, 486), (485, 489, 497, 493), (487, 486, 494, 495), (488, 487, 495, 496), (490, 488, 496, 498), (492, 485, 493, 500), (489, 490, 498, 497), (491, 492, 500, 499), (486, 491, 499, 494), (473, 481, 507, 505), (477, 474, 506, 503), (471, 479, 504, 501), (481, 484, 502, 507), (474, 473, 505, 506), (484, 471, 501, 502), (510, 508, 509, 511), (509, 508, 512, 513), (513, 512, 514, 515), (515, 514, 516, 517), (517, 516, 518, 519), (519, 518, 520, 521), (521, 520, 522, 523), (509, 513, 526, 524), (511, 509, 524, 525), (526, 513, 527, 530), (524, 526, 530, 528), (525, 524, 528, 529), (528, 530, 533, 531), (529, 528, 531, 532), (531, 533, 536, 534), (532, 531, 534, 535), (536, 533, 537, 538), (536, 538, 540, 539), (539, 540, 542, 541), (541, 542, 544, 543), (537, 533, 545, 546), (546, 545, 547, 548), (548, 547, 549, 550), (544, 550, 549, 543), (515, 517, 552, 551), (521, 523, 555, 554), (517, 519, 553, 552), (513, 515, 551, 527), (519, 521, 554, 553), (527, 545, 533, 530), (545, 527, 551, 547), (553, 554, 558, 557), (551, 552, 556, 547), (554, 555, 559, 558), (552, 553, 557, 556), (558, 559, 564, 563), (556, 557, 562, 561), (547, 556, 561, 549), (557, 558, 563, 562), (563, 564, 568, 567), (561, 562, 566, 565), (549, 561, 565, 560), (562, 563, 567, 566), (539, 541, 573, 572), (535, 534, 569, 570), (541, 543, 574, 573), (534, 536, 571, 569), (536, 539, 572, 571), (572, 573, 579, 578), (569, 571, 577, 575), (573, 574, 580, 579), (571, 572, 578, 577), (570, 569, 575, 576), (578, 579, 585, 584), (575, 577, 583, 581), (579, 580, 586, 585), (577, 578, 584, 583), (576, 575, 581, 582), (584, 585, 591, 590), (581, 583, 589, 587), (585, 586, 592, 591), (583, 584, 590, 589), (582, 581, 587, 588), (590, 591, 597, 596), (587, 589, 595, 593), (591, 592, 598, 597), (589, 590, 596, 595), (588, 587, 593, 594), (596, 597, 603, 602), (593, 595, 601, 599), (597, 598, 604, 603), (595, 596, 602, 601), (594, 593, 599, 600), (639, 638, 609, 608), (641, 640, 607, 605), (638, 642, 610, 609), (640, 639, 608, 607), (643, 641, 605, 606), (608, 609, 615, 614), (605, 607, 613, 611), (609, 610, 616, 615), (607, 608, 614, 613), (606, 605, 611, 612), (614, 615, 621, 620), (611, 613, 619, 617), (615, 616, 622, 621), (613, 614, 620, 619), (612, 611, 617, 618), (620, 621, 627, 626), (617, 619, 625, 623), (621, 622, 628, 627), (619, 620, 626, 625), (618, 617, 623, 624), (626, 627, 633, 632), (623, 625, 631, 629), (627, 628, 634, 633), (625, 626, 632, 631), (624, 623, 629, 630), (580, 574, 636, 637), (574, 543, 635, 636), (543, 549, 560, 635), (600, 599, 641, 643), (601, 602, 639, 640), (603, 604, 642, 638), (599, 601, 640, 641), (602, 603, 638, 639), (642, 604, 644, 650), (634, 628, 648, 649), (610, 642, 650, 645), (616, 610, 645, 646), (622, 616, 646, 647), (628, 622, 647, 648), (604, 598, 644), (592, 586, 651, 652), (586, 580, 637, 651), (560, 565, 649, 648), (635, 560, 648, 647), (651, 637, 645, 650), (637, 636, 646, 645), (652, 651, 650, 644), (636, 635, 647, 646), (592, 652, 598), (644, 598, 652), (566, 567, 655, 654), (631, 632, 660, 659), (567, 568, 656, 655), (634, 649, 663, 662), (632, 633, 661, 660), (630, 629, 657, 658), (565, 566, 654, 653), (633, 634, 662, 661), (649, 565, 653, 663), (629, 631, 659, 657), (655, 656, 667, 666), (663, 653, 664, 674), (660, 661, 672, 671), (658, 657, 668, 669), (654, 655, 666, 665), (661, 662, 673, 672), (657, 659, 670, 668), (653, 654, 665, 664), (662, 663, 674, 673), (659, 660, 671, 670), (673, 674, 685, 684), (670, 671, 682, 681), (666, 667, 678, 677), (674, 664, 675, 685), (671, 672, 683, 682), (669, 668, 679, 680), (665, 666, 677, 676), (672, 673, 684, 683), (668, 670, 681, 679), (664, 665, 676, 675), (679, 681, 692, 690), (675, 676, 687, 686), (684, 685, 696, 695), (681, 682, 693, 692), (677, 678, 689, 688), (685, 675, 686, 696), (682, 683, 694, 693), (680, 679, 690, 691), (676, 677, 688, 687), (683, 684, 695, 694), (687, 688, 699, 698), (694, 695, 706, 705), (690, 692, 703, 701), (686, 687, 698, 697), (695, 696, 707, 706), (692, 693, 704, 703), (688, 689, 700, 699), (696, 686, 697, 707), (693, 694, 705, 704), (691, 690, 701, 702), (742, 741, 712, 713), (744, 743, 710, 709), (717, 716, 756, 755), (741, 747, 714, 712), (748, 744, 709, 708), (749, 718, 757, 760), (747, 750, 715, 714), (743, 751, 711, 710), (749, 748, 708, 718), (750, 746, 716, 715), (718, 708, 719, 729), (715, 716, 727, 726), (713, 712, 723, 724), (709, 710, 721, 720), (716, 717, 728, 727), (712, 714, 725, 723), (708, 709, 720, 719), (717, 718, 729, 728), (714, 715, 726, 725), (710, 711, 722, 721), (725, 726, 737, 736), (721, 722, 733, 732), (729, 719, 730, 740), (726, 727, 738, 737), (724, 723, 734, 735), (720, 721, 732, 731), (727, 728, 739, 738), (723, 725, 736, 734), (719, 720, 731, 730), (728, 729, 740, 739), (704, 705, 746, 750), (707, 697, 748, 749), (699, 700, 751, 743), (703, 704, 750, 747), (706, 707, 754, 752), (697, 698, 744, 748), (701, 703, 747, 741), (716, 746, 759, 756), (698, 699, 743, 744), (702, 701, 741, 742), (754, 760, 768, 762), (753, 752, 745, 761), (755, 756, 764, 763), (760, 757, 765, 768), (707, 749, 760, 754), (705, 706, 752, 753), (718, 717, 755, 757), (746, 705, 753, 759), (763, 764, 772, 771), (768, 765, 773, 776), (764, 767, 775, 772), (745, 762, 770, 758), (759, 753, 761, 767), (757, 755, 763, 765), (752, 754, 762, 745), (756, 759, 767, 764), (772, 775, 782, 780), (758, 770, 778, 766), (773, 771, 779, 781), (775, 769, 777, 782), (761, 745, 758, 769), (762, 768, 776, 770), (767, 761, 769, 775), (765, 763, 771, 773), (782, 777, 784, 790), (778, 783, 791, 785), (777, 766, 774, 784), (779, 780, 787, 786), (776, 773, 781, 783), (771, 772, 780, 779), (769, 758, 766, 777), (770, 776, 783, 778), (917, 919, 495, 494), (913, 914, 500, 493), (918, 915, 497, 498), (914, 916, 499, 500), (781, 779, 786, 788), (766, 778, 785, 774), (780, 782, 790, 787), (783, 781, 788, 791), (912, 918, 498, 496), (916, 917, 494, 499), (915, 913, 493, 497), (919, 912, 496, 495), (730, 731, 792, 789), (739, 740, 801, 800), (736, 737, 798, 797), (732, 733, 794, 793), (740, 730, 789, 801), (737, 738, 799, 798), (735, 734, 795, 796), (731, 732, 793, 792), (738, 739, 800, 799), (734, 736, 797, 795), (798, 799, 810, 809), (796, 795, 806, 807), (792, 793, 804, 803), (799, 800, 811, 810), (795, 797, 808, 806), (789, 792, 803, 802), (800, 801, 812, 811), (797, 798, 809, 808), (793, 794, 805, 804), (801, 789, 802, 812), (806, 808, 818, 816), (804, 805, 815, 814), (803, 804, 814, 813), (807, 806, 816, 817), (813, 814, 820, 819), (816, 818, 824, 822), (814, 815, 821, 820), (817, 816, 822, 823), (820, 821, 827, 826), (823, 822, 826, 827), (819, 820, 826, 825), (822, 824, 825, 826), (819, 825, 839, 837), (803, 813, 835, 829), (812, 802, 828, 834), (818, 808, 830, 836), (809, 810, 832, 831), (810, 811, 833, 832), (825, 824, 838, 839), (824, 818, 836, 838), (802, 803, 829, 828), (813, 819, 837, 835), (811, 812, 834, 833), (808, 809, 831, 830), (833, 834, 846, 845), (839, 838, 850, 851), (830, 831, 843, 842), (835, 837, 849, 847), (834, 828, 840, 846), (831, 832, 844, 843), (838, 836, 848, 850), (836, 830, 842, 848), (832, 833, 845, 844), (837, 839, 851, 849), (828, 829, 841, 840), (829, 835, 847, 841), (841, 847, 859, 853), (845, 846, 858, 857), (851, 850, 862, 863), (842, 843, 855, 854), (847, 849, 861, 859), (846, 840, 852, 858), (843, 844, 856, 855), (850, 848, 860, 862), (848, 842, 854, 860), (844, 845, 857, 856), (849, 851, 863, 861), (840, 841, 853, 852), (852, 853, 865, 864), (853, 859, 871, 865), (857, 858, 870, 869), (863, 862, 874, 875), (854, 855, 867, 866), (859, 861, 873, 871), (858, 852, 864, 870), (855, 856, 868, 867), (862, 860, 872, 874), (860, 854, 866, 872), (856, 857, 869, 868), (861, 863, 875, 873), (873, 875, 887, 885), (864, 865, 877, 876), (865, 871, 883, 877), (869, 870, 882, 881), (875, 874, 886, 887), (866, 867, 879, 878), (871, 873, 885, 883), (870, 864, 876, 882), (867, 868, 880, 879), (874, 872, 884, 886), (872, 866, 878, 884), (868, 869, 881, 880), (880, 881, 893, 892), (885, 887, 899, 897), (876, 877, 889, 888), (877, 883, 895, 889), (881, 882, 894, 893), (887, 886, 898, 899), (878, 879, 891, 890), (883, 885, 897, 895), (882, 876, 888, 894), (879, 880, 892, 891), (886, 884, 896, 898), (884, 878, 890, 896), (892, 893, 905, 904), (897, 899, 911, 909), (888, 889, 901, 900), (889, 895, 907, 901), (893, 894, 906, 905), (899, 898, 910, 911), (890, 891, 903, 902), (895, 897, 909, 907), (894, 888, 900, 906), (891, 892, 904, 903), (898, 896, 908, 910), (896, 890, 902, 908), (774, 785, 912, 919), (788, 786, 913, 915), (790, 784, 917, 916), (785, 791, 918, 912), (787, 790, 916, 914), (791, 788, 915, 918), (786, 787, 914, 913), (784, 774, 919, 917), (14, 920, 921, 12), (920, 477, 503, 921), (12, 921, 922, 10), (921, 503, 488, 922), (10, 922, 923, 8), (922, 488, 490, 923), (8, 923, 924, 6), (923, 490, 489, 924), (6, 924, 925, 4), (924, 489, 504, 925), (4, 925, 926, 2), (925, 504, 479, 926), (2, 926, 927, 0), (926, 479, 480, 927), (0, 927, 920, 14), (927, 480, 477, 920)])
me_plane.use_remesh_preserve_volume = False
me_plane.use_remesh_preserve_attributes = False
me_plane.use_mirror_vertex_groups = False
me_plane.update()

# ---- objects
ob_plane = bpy.data.objects.new('Plane', me_plane)
ob_lamp = bpy.data.objects.new('Lamp', light_lamp)
ob_camera = bpy.data.objects.new('Camera', cam_camera)

# ---- transforms, parenting, visibility, modifiers, constraints
ob_plane.location = (0.0, 1.312, 4.687)
ob_plane.rotation_euler = (1.571, 0.0, 0.0)
ob_plane.scale = (0.1829, 0.1829, 0.1829)
ob_plane.lineart.crease_threshold = 0.0
_m = ob_plane.modifiers.new('Mirror', 'MIRROR')
_m.use_clip = True
_m = ob_plane.modifiers.new('Subsurf', 'SUBSURF')
_m.uv_smooth = 'PRESERVE_CORNERS'
_m.quality = 2
_m.levels = 2
ob_lamp.location = (4.076, 1.005, 5.904)
ob_lamp.rotation_euler = (0.6503, 0.05522, 1.866)
ob_lamp.lock_rotations_4d = False
ob_lamp.empty_display_type = 'ARROWS'
ob_lamp.color = (0.0, 0.0, 0.0, 0.0)
ob_lamp.lineart.crease_threshold = 0.0
ob_camera.location = (7.481, -6.508, 5.344)
ob_camera.rotation_euler = (1.109, 0.0, 0.8149)
ob_camera.lock_rotations_4d = False
ob_camera.empty_display_type = 'ARROWS'
ob_camera.color = (0.0, 0.0, 0.0, 0.0)
ob_camera.display_type = 'WIRE'
ob_camera.lineart.crease_threshold = 0.0

# ---- collection membership
col_collection_1.objects.link(ob_plane)
col_collection_1.objects.link(ob_lamp)
col_collection_1.objects.link(ob_camera)

# ---- scene / render settings (as saved in the file)
scene.camera = ob_camera
scene.frame_start = 1; scene.frame_end = 250; scene.frame_set(1)
scene.render.engine = 'BLENDER_EEVEE_NEXT'
scene.render.resolution_percentage = 50
scene.render.dither_intensity = 0.0
scene.cycles.use_denoising = False
scene.cycles.samples = 128
scene.cycles.sampling_pattern = 'TABULATED_SOBOL'
scene.cycles.light_sampling_threshold = 0.0
scene.cycles.use_adaptive_sampling = False
scene.cycles.use_light_tree = False
scene.cycles.blur_glossy = 0.0
scene.cycles.sample_clamp_indirect = 0.0
scene.view_settings.view_transform = 'Standard'
bpy.context.view_layer.update()
